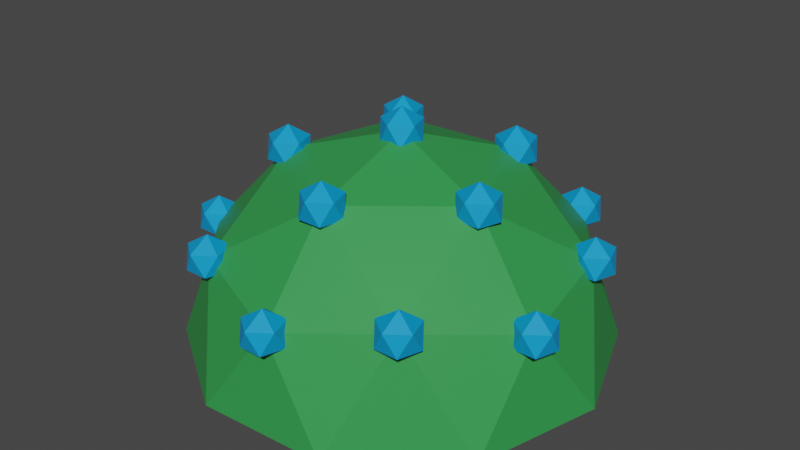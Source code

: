 # Source: BushFruitsBlue.blend  (saved by Blender 2.90.8; exported with 4.5.12 LTS)
import bpy
from mathutils import Matrix  # noqa: F401  (used for matrix-valued properties, if any)

bpy.ops.wm.read_factory_settings(use_empty=True)
scene = bpy.context.scene
scene.name = 'Scene'

# ---- collections
col_collection = bpy.data.collections.new('Collection'); scene.collection.children.link(col_collection)

# ---- materials (node trees are filled in below, after node groups)
mat_bush_004 = bpy.data.materials.new('Bush.004')
mat_bush_004.use_transparent_shadow = False
mat_bluefruitbush_002 = bpy.data.materials.new('BlueFruitBush.002')
mat_bluefruitbush_002.use_transparent_shadow = False

# ---- material node trees
mat_bush_004.use_nodes = True; mat_bush_004.node_tree.nodes.clear()
_N = mat_bush_004.node_tree.nodes; _L = mat_bush_004.node_tree.links
n0 = _N.new('ShaderNodeBsdfPrincipled'); n0.name = 'Principled BSDF'; n0.location = (10, 300)
n0.distribution = 'GGX'
n0.subsurface_method = 'BURLEY'
n0.inputs[0].default_value = (0.0331, 0.314, 0.07036, 1.0)
n0.inputs[3].default_value = 1.45
n0.inputs[27].default_value = (0.0, 0.0, 0.0, 1.0)
n0.inputs[28].default_value = 1.0
n1 = _N.new('ShaderNodeOutputMaterial'); n1.name = 'Material Output'; n1.location = (300, 300)
_L.new(n0.outputs[0], n1.inputs[0])
n1.is_active_output = True
mat_bluefruitbush_002.use_nodes = True; mat_bluefruitbush_002.node_tree.nodes.clear()
_N = mat_bluefruitbush_002.node_tree.nodes; _L = mat_bluefruitbush_002.node_tree.links
n0 = _N.new('ShaderNodeBsdfPrincipled'); n0.name = 'Principled BSDF'; n0.location = (10, 300)
n0.distribution = 'GGX'
n0.subsurface_method = 'BURLEY'
n0.inputs[0].default_value = (0.0, 0.314, 0.7157, 1.0)
n0.inputs[3].default_value = 1.45
n0.inputs[27].default_value = (0.0, 0.0, 0.0, 1.0)
n0.inputs[28].default_value = 1.0
n1 = _N.new('ShaderNodeOutputMaterial'); n1.name = 'Material Output'; n1.location = (300, 300)
_L.new(n0.outputs[0], n1.inputs[0])
n1.is_active_output = True

# ---- world
world_world = bpy.data.worlds.new('World'); scene.world = world_world
world_world.use_nodes = True; world_world.node_tree.nodes.clear()
_N = world_world.node_tree.nodes; _L = world_world.node_tree.links
n0 = _N.new('ShaderNodeOutputWorld'); n0.name = 'World Output'; n0.location = (300, 300)
n1 = _N.new('ShaderNodeBackground'); n1.name = 'Background'; n1.location = (10, 300)
n1.inputs[0].default_value = (0.05088, 0.05088, 0.05088, 1.0)
_L.new(n1.outputs[0], n0.inputs[0])
n0.is_active_output = True
world_world.color = (0.05088, 0.05088, 0.05088)
world_world.use_sun_shadow = False
world_world.sun_shadow_jitter_overblur = 0.0

# ---- meshes
me_icosphere_064 = bpy.data.meshes.new('Icosphere.064')
me_icosphere_064.from_pydata([(-2.522, -0.9727, -0.4785), (-1.696, 2.102, -0.4785), (1.484, 2.266, -0.4785), (2.623, -0.7071, -0.4785), (0.1468, -2.709, -0.4785), (0.007184, -0.004084, 1.195), (-0.7788, -2.928, -1.833), (1.09, -2.832, -1.833), (-3.017, -0.1602, -1.833), (-2.348, -1.908, -1.833), (-1.076, 2.824, -1.833), (-2.531, 1.647, -1.833), (2.362, 1.9, -1.833), (0.7931, 2.92, -1.833), (2.545, -1.655, -1.833), (3.031, 0.1521, -1.833), (-1.397, -2.163, -0.2408), (-2.48, 0.6645, -0.2408), (-0.1256, 2.568, -0.2408), (2.413, 0.9172, -0.2408), (1.627, -2.007, -0.2408), (-1.479, -0.5734, 0.7431), (0.08927, -1.594, 0.7431), (-0.9937, 1.234, 0.7431), (0.8752, 1.33, 0.7431), (1.545, -0.4173, 0.7431), (-1.479, -0.5734, 0.4138), (-1.653, -0.8117, 0.5958), (-1.76, -0.4824, 0.5958), (-1.479, -0.2789, 0.5958), (-1.199, -0.4824, 0.5958), (-1.306, -0.8117, 0.5958), (-1.76, -0.6644, 0.8903), (-1.653, -0.3352, 0.8903), (-1.306, -0.3352, 0.8903), (-1.199, -0.6644, 0.8903), (-1.479, -0.8679, 0.8903), (-1.479, -0.5734, 1.072), (0.08918, -1.594, 0.4138), (-0.08391, -1.832, 0.5958), (-0.1909, -1.503, 0.5958), (0.08918, -1.299, 0.5958), (0.3693, -1.503, 0.5958), (0.2623, -1.832, 0.5958), (-0.1909, -1.685, 0.8903), (-0.08391, -1.356, 0.8903), (0.2623, -1.356, 0.8903), (0.3693, -1.685, 0.8903), (0.08918, -1.888, 0.8903), (0.08918, -1.594, 1.072), (1.544, -0.4173, 0.4138), (1.371, -0.6555, 0.5958), (1.264, -0.3263, 0.5958), (1.544, -0.1228, 0.5958), (1.825, -0.3263, 0.5958), (1.718, -0.6555, 0.5958), (1.264, -0.5083, 0.8903), (1.371, -0.179, 0.8903), (1.718, -0.179, 0.8903), (1.825, -0.5083, 0.8903), (1.544, -0.7118, 0.8903), (1.544, -0.4173, 1.072), (-0.1256, 2.568, -0.57), (-0.2987, 2.33, -0.388), (-0.4057, 2.659, -0.388), (-0.1256, 2.863, -0.388), (0.1544, 2.659, -0.388), (0.04745, 2.33, -0.388), (-0.4057, 2.477, -0.09353), (-0.2987, 2.807, -0.09353), (0.04745, 2.807, -0.09353), (0.1544, 2.477, -0.09353), (-0.1256, 2.274, -0.09353), (-0.1256, 2.568, 0.08847), (0.8751, 1.33, 0.4138), (0.702, 1.092, 0.5958), (0.595, 1.421, 0.5958), (0.8751, 1.625, 0.5958), (1.155, 1.421, 0.5958), (1.048, 1.092, 0.5958), (0.595, 1.239, 0.8903), (0.702, 1.569, 0.8903), (1.048, 1.569, 0.8903), (1.155, 1.239, 0.8903), (0.8751, 1.036, 0.8903), (0.8751, 1.33, 1.072), (-0.9937, 1.234, 0.4138), (-1.167, 0.9956, 0.5958), (-1.274, 1.325, 0.5958), (-0.9937, 1.528, 0.5958), (-0.7136, 1.325, 0.5958), (-0.8206, 0.9956, 0.5958), (-1.274, 1.143, 0.8903), (-1.167, 1.472, 0.8903), (-0.8206, 1.472, 0.8903), (-0.7136, 1.143, 0.8903), (-0.9937, 0.9394, 0.8903), (-0.9937, 1.234, 1.072), (0.007184, -0.004083, 0.8661), (-0.1659, -0.2423, 1.048), (-0.2729, 0.08692, 1.048), (0.007184, 0.2904, 1.048), (0.2873, 0.08692, 1.048), (0.1803, -0.2423, 1.048), (-0.2729, -0.09508, 1.343), (-0.1659, 0.2342, 1.343), (0.1803, 0.2342, 1.343), (0.2873, -0.09508, 1.343), (0.007184, -0.2986, 1.343), (0.007184, -0.004083, 1.525), (-1.397, -2.163, -0.57), (-1.57, -2.402, -0.388), (-1.677, -2.072, -0.388), (-1.397, -1.869, -0.388), (-1.117, -2.072, -0.388), (-1.224, -2.402, -0.388), (-1.677, -2.254, -0.09353), (-1.57, -1.925, -0.09353), (-1.224, -1.925, -0.09353), (-1.117, -2.254, -0.09353), (-1.397, -2.458, -0.09353), (-1.397, -2.163, 0.08847), (0.1468, -2.709, -0.8078), (-0.02625, -2.947, -0.6258), (-0.1332, -2.618, -0.6258), (0.1468, -2.414, -0.6258), (0.4269, -2.618, -0.6258), (0.3199, -2.947, -0.6258), (-0.1332, -2.8, -0.3313), (-0.02625, -2.471, -0.3313), (0.3199, -2.471, -0.3313), (0.4269, -2.8, -0.3313), (0.1468, -3.003, -0.3313), (0.1468, -2.709, -0.1493), (1.627, -2.007, -0.57), (1.453, -2.245, -0.388), (1.346, -1.916, -0.388), (1.627, -1.713, -0.388), (1.907, -1.916, -0.388), (1.8, -2.245, -0.388), (1.346, -2.098, -0.09353), (1.453, -1.769, -0.09353), (1.8, -1.769, -0.09353), (1.907, -2.098, -0.09353), (1.627, -2.302, -0.09353), (1.627, -2.007, 0.08847), (2.623, -0.7071, -0.8078), (2.45, -0.9453, -0.6258), (2.343, -0.6161, -0.6258), (2.623, -0.4126, -0.6258), (2.903, -0.6161, -0.6258), (2.796, -0.9453, -0.6258), (2.343, -0.7981, -0.3313), (2.45, -0.4688, -0.3313), (2.796, -0.4688, -0.3313), (2.903, -0.7981, -0.3313), (2.623, -1.002, -0.3313), (2.623, -0.7071, -0.1493), (2.413, 0.9172, -0.57), (2.24, 0.6789, -0.388), (2.133, 1.008, -0.388), (2.413, 1.212, -0.388), (2.693, 1.008, -0.388), (2.586, 0.6789, -0.388), (2.133, 0.8262, -0.09353), (2.24, 1.155, -0.09353), (2.586, 1.155, -0.09353), (2.693, 0.8262, -0.09353), (2.413, 0.6227, -0.09353), (2.413, 0.9172, 0.08848), (-2.522, -0.9727, -0.8078), (-2.695, -1.211, -0.6258), (-2.802, -0.8817, -0.6258), (-2.522, -0.6782, -0.6258), (-2.242, -0.8817, -0.6258), (-2.349, -1.211, -0.6258), (-2.802, -1.064, -0.3313), (-2.695, -0.7345, -0.3313), (-2.349, -0.7345, -0.3313), (-2.242, -1.064, -0.3313), (-2.522, -1.267, -0.3313), (-2.522, -0.9727, -0.1493), (-2.48, 0.6645, -0.57), (-2.653, 0.4263, -0.388), (-2.76, 0.7555, -0.388), (-2.48, 0.959, -0.388), (-2.2, 0.7555, -0.388), (-2.307, 0.4263, -0.388), (-2.76, 0.5735, -0.09353), (-2.653, 0.9028, -0.09353), (-2.307, 0.9028, -0.09353), (-2.2, 0.5735, -0.09353), (-2.48, 0.37, -0.09353), (-2.48, 0.6645, 0.08848), (-1.696, 2.102, -0.8078), (-1.869, 1.864, -0.6258), (-1.976, 2.193, -0.6258), (-1.696, 2.397, -0.6258), (-1.416, 2.193, -0.6258), (-1.523, 1.864, -0.6258), (-1.976, 2.011, -0.3313), (-1.869, 2.34, -0.3313), (-1.523, 2.34, -0.3313), (-1.416, 2.011, -0.3313), (-1.696, 1.808, -0.3313), (-1.696, 2.102, -0.1493), (1.354, 2.34, -0.7043), (1.181, 2.102, -0.5223), (1.074, 2.431, -0.5223), (1.354, 2.635, -0.5223), (1.634, 2.431, -0.5223), (1.527, 2.102, -0.5223), (1.074, 2.249, -0.2278), (1.181, 2.579, -0.2278), (1.527, 2.579, -0.2278), (1.634, 2.249, -0.2278), (1.354, 2.046, -0.2278), (1.354, 2.34, -0.04577)], [], [(0, 16, 21), (1, 17, 23), (2, 18, 24), (3, 19, 25), (4, 20, 22), (22, 25, 5), (22, 20, 25), (20, 3, 25), (25, 24, 5), (25, 19, 24), (19, 2, 24), (24, 23, 5), (24, 18, 23), (18, 1, 23), (23, 21, 5), (23, 17, 21), (17, 0, 21), (21, 22, 5), (21, 16, 22), (16, 4, 22), (7, 20, 4), (7, 14, 20), (14, 3, 20), (15, 19, 3), (15, 12, 19), (12, 2, 19), (13, 18, 2), (13, 10, 18), (10, 1, 18), (11, 17, 1), (11, 8, 17), (8, 0, 17), (9, 16, 0), (9, 6, 16), (6, 4, 16), (14, 15, 3), (12, 13, 2), (10, 11, 1), (8, 9, 0), (6, 7, 4), (7, 6, 9, 8, 11, 10, 13, 12, 15, 14), (26, 27, 28), (27, 26, 31), (26, 28, 29), (26, 29, 30), (26, 30, 31), (27, 31, 36), (28, 27, 32), (29, 28, 33), (30, 29, 34), (31, 30, 35), (27, 36, 32), (28, 32, 33), (29, 33, 34), (30, 34, 35), (31, 35, 36), (32, 36, 37), (33, 32, 37), (34, 33, 37), (35, 34, 37), (36, 35, 37), (38, 39, 40), (39, 38, 43), (38, 40, 41), (38, 41, 42), (38, 42, 43), (39, 43, 48), (40, 39, 44), (41, 40, 45), (42, 41, 46), (43, 42, 47), (39, 48, 44), (40, 44, 45), (41, 45, 46), (42, 46, 47), (43, 47, 48), (44, 48, 49), (45, 44, 49), (46, 45, 49), (47, 46, 49), (48, 47, 49), (50, 51, 52), (51, 50, 55), (50, 52, 53), (50, 53, 54), (50, 54, 55), (51, 55, 60), (52, 51, 56), (53, 52, 57), (54, 53, 58), (55, 54, 59), (51, 60, 56), (52, 56, 57), (53, 57, 58), (54, 58, 59), (55, 59, 60), (56, 60, 61), (57, 56, 61), (58, 57, 61), (59, 58, 61), (60, 59, 61), (62, 63, 64), (63, 62, 67), (62, 64, 65), (62, 65, 66), (62, 66, 67), (63, 67, 72), (64, 63, 68), (65, 64, 69), (66, 65, 70), (67, 66, 71), (63, 72, 68), (64, 68, 69), (65, 69, 70), (66, 70, 71), (67, 71, 72), (68, 72, 73), (69, 68, 73), (70, 69, 73), (71, 70, 73), (72, 71, 73), (74, 75, 76), (75, 74, 79), (74, 76, 77), (74, 77, 78), (74, 78, 79), (75, 79, 84), (76, 75, 80), (77, 76, 81), (78, 77, 82), (79, 78, 83), (75, 84, 80), (76, 80, 81), (77, 81, 82), (78, 82, 83), (79, 83, 84), (80, 84, 85), (81, 80, 85), (82, 81, 85), (83, 82, 85), (84, 83, 85), (86, 87, 88), (87, 86, 91), (86, 88, 89), (86, 89, 90), (86, 90, 91), (87, 91, 96), (88, 87, 92), (89, 88, 93), (90, 89, 94), (91, 90, 95), (87, 96, 92), (88, 92, 93), (89, 93, 94), (90, 94, 95), (91, 95, 96), (92, 96, 97), (93, 92, 97), (94, 93, 97), (95, 94, 97), (96, 95, 97), (98, 99, 100), (99, 98, 103), (98, 100, 101), (98, 101, 102), (98, 102, 103), (99, 103, 108), (100, 99, 104), (101, 100, 105), (102, 101, 106), (103, 102, 107), (99, 108, 104), (100, 104, 105), (101, 105, 106), (102, 106, 107), (103, 107, 108), (104, 108, 109), (105, 104, 109), (106, 105, 109), (107, 106, 109), (108, 107, 109), (110, 111, 112), (111, 110, 115), (110, 112, 113), (110, 113, 114), (110, 114, 115), (111, 115, 120), (112, 111, 116), (113, 112, 117), (114, 113, 118), (115, 114, 119), (111, 120, 116), (112, 116, 117), (113, 117, 118), (114, 118, 119), (115, 119, 120), (116, 120, 121), (117, 116, 121), (118, 117, 121), (119, 118, 121), (120, 119, 121), (122, 123, 124), (123, 122, 127), (122, 124, 125), (122, 125, 126), (122, 126, 127), (123, 127, 132), (124, 123, 128), (125, 124, 129), (126, 125, 130), (127, 126, 131), (123, 132, 128), (124, 128, 129), (125, 129, 130), (126, 130, 131), (127, 131, 132), (128, 132, 133), (129, 128, 133), (130, 129, 133), (131, 130, 133), (132, 131, 133), (134, 135, 136), (135, 134, 139), (134, 136, 137), (134, 137, 138), (134, 138, 139), (135, 139, 144), (136, 135, 140), (137, 136, 141), (138, 137, 142), (139, 138, 143), (135, 144, 140), (136, 140, 141), (137, 141, 142), (138, 142, 143), (139, 143, 144), (140, 144, 145), (141, 140, 145), (142, 141, 145), (143, 142, 145), (144, 143, 145), (146, 147, 148), (147, 146, 151), (146, 148, 149), (146, 149, 150), (146, 150, 151), (147, 151, 156), (148, 147, 152), (149, 148, 153), (150, 149, 154), (151, 150, 155), (147, 156, 152), (148, 152, 153), (149, 153, 154), (150, 154, 155), (151, 155, 156), (152, 156, 157), (153, 152, 157), (154, 153, 157), (155, 154, 157), (156, 155, 157), (158, 159, 160), (159, 158, 163), (158, 160, 161), (158, 161, 162), (158, 162, 163), (159, 163, 168), (160, 159, 164), (161, 160, 165), (162, 161, 166), (163, 162, 167), (159, 168, 164), (160, 164, 165), (161, 165, 166), (162, 166, 167), (163, 167, 168), (164, 168, 169), (165, 164, 169), (166, 165, 169), (167, 166, 169), (168, 167, 169), (170, 171, 172), (171, 170, 175), (170, 172, 173), (170, 173, 174), (170, 174, 175), (171, 175, 180), (172, 171, 176), (173, 172, 177), (174, 173, 178), (175, 174, 179), (171, 180, 176), (172, 176, 177), (173, 177, 178), (174, 178, 179), (175, 179, 180), (176, 180, 181), (177, 176, 181), (178, 177, 181), (179, 178, 181), (180, 179, 181), (182, 183, 184), (183, 182, 187), (182, 184, 185), (182, 185, 186), (182, 186, 187), (183, 187, 192), (184, 183, 188), (185, 184, 189), (186, 185, 190), (187, 186, 191), (183, 192, 188), (184, 188, 189), (185, 189, 190), (186, 190, 191), (187, 191, 192), (188, 192, 193), (189, 188, 193), (190, 189, 193), (191, 190, 193), (192, 191, 193), (194, 195, 196), (195, 194, 199), (194, 196, 197), (194, 197, 198), (194, 198, 199), (195, 199, 204), (196, 195, 200), (197, 196, 201), (198, 197, 202), (199, 198, 203), (195, 204, 200), (196, 200, 201), (197, 201, 202), (198, 202, 203), (199, 203, 204), (200, 204, 205), (201, 200, 205), (202, 201, 205), (203, 202, 205), (204, 203, 205), (206, 207, 208), (207, 206, 211), (206, 208, 209), (206, 209, 210), (206, 210, 211), (207, 211, 216), (208, 207, 212), (209, 208, 213), (210, 209, 214), (211, 210, 215), (207, 216, 212), (208, 212, 213), (209, 213, 214), (210, 214, 215), (211, 215, 216), (212, 216, 217), (213, 212, 217), (214, 213, 217), (215, 214, 217), (216, 215, 217)])
me_icosphere_064.polygons.foreach_set('material_index', [0, 0, 0, 0, 0, 0, 0, 0, 0, 0, 0, 0, 0, 0, 0, 0, 0, 0, 0, 0, 0, 0, 0, 0, 0, 0, 0, 0, 0, 0, 0, 0, 0, 0, 0, 0, 0, 0, 0, 0, 0, 1, 1, 1, 1, 1, 1, 1, 1, 1, 1, 1, 1, 1, 1, 1, 1, 1, 1, 1, 1, 1, 1, 1, 1, 1, 1, 1, 1, 1, 1, 1, 1, 1, 1, 1, 1, 1, 1, 1, 1, 1, 1, 1, 1, 1, 1, 1, 1, 1, 1, 1, 1, 1, 1, 1, 1, 1, 1, 1, 1, 1, 1, 1, 1, 1, 1, 1, 1, 1, 1, 1, 1, 1, 1, 1, 1, 1, 1, 1, 1, 1, 1, 1, 1, 1, 1, 1, 1, 1, 1, 1, 1, 1, 1, 1, 1, 1, 1, 1, 1, 1, 1, 1, 1, 1, 1, 1, 1, 1, 1, 1, 1, 1, 1, 1, 1, 1, 1, 1, 1, 1, 1, 1, 1, 1, 1, 1, 1, 1, 1, 1, 1, 1, 1, 1, 1, 1, 1, 1, 1, 1, 1, 1, 1, 1, 1, 1, 1, 1, 1, 1, 1, 1, 1, 1, 1, 1, 1, 1, 1, 1, 1, 1, 1, 1, 1, 1, 1, 1, 1, 1, 1, 1, 1, 1, 1, 1, 1, 1, 1, 1, 1, 1, 1, 1, 1, 1, 1, 1, 1, 1, 1, 1, 1, 1, 1, 1, 1, 1, 1, 1, 1, 1, 1, 1, 1, 1, 1, 1, 1, 1, 1, 1, 1, 1, 1, 1, 1, 1, 1, 1, 1, 1, 1, 1, 1, 1, 1, 1, 1, 1, 1, 1, 1, 1, 1, 1, 1, 1, 1, 1, 1, 1, 1, 1, 1, 1, 1, 1, 1, 1, 1, 1, 1, 1, 1, 1, 1, 1, 1, 1, 1, 1, 1, 1, 1, 1, 1, 1, 1, 1, 1, 1, 1, 1, 1, 1, 1, 1, 1, 1, 1, 1, 1, 1, 1, 1, 1, 1, 1, 1, 1, 1, 1, 1, 1, 1, 1, 1, 1, 1, 1, 1, 1, 1, 1, 1, 1, 1, 1, 1, 1, 1, 1, 1, 1, 1, 1, 1, 1])
_uv = me_icosphere_064.uv_layers.new(name='UVMap')
_uv.uv.foreach_set('vector', [0.8182, 0.3149, 0.7273, 0.3149, 0.7727, 0.3937, 1.0, 0.3149, 0.9091, 0.3149, 0.9545, 0.3937, 0.2727, 0.3149, 0.1818, 0.3149, 0.2273, 0.3937, 0.4545, 0.3149, 0.3636, 0.3149, 0.4091, 0.3937, 0.6364, 0.3149, 0.5455, 0.3149, 0.5909, 0.3937, 0.5909, 0.3937, 0.5, 0.3937, 0.5455, 0.4724, 0.5909, 0.3937, 0.5455, 0.3149, 0.5, 0.3937, 0.5455, 0.3149, 0.4545, 0.3149, 0.5, 0.3937, 0.4091, 0.3937, 0.3182, 0.3937, 0.3636, 0.4724, 0.4091, 0.3937, 0.3636, 0.3149, 0.3182, 0.3937, 0.3636, 0.3149, 0.2727, 0.3149, 0.3182, 0.3937, 0.2273, 0.3937, 0.1364, 0.3937, 0.1818, 0.4724, 0.2273, 0.3937, 0.1818, 0.3149, 0.1364, 0.3937, 0.1818, 0.3149, 0.09091, 0.3149, 0.1364, 0.3937, 0.9545, 0.3937, 0.8636, 0.3937, 0.9091, 0.4724, 0.9545, 0.3937, 0.9091, 0.3149, 0.8636, 0.3937, 0.9091, 0.3149, 0.8182, 0.3149, 0.8636, 0.3937, 0.7727, 0.3937, 0.6818, 0.3937, 0.7273, 0.4724, 0.7727, 0.3937, 0.7273, 0.3149, 0.6818, 0.3937, 0.7273, 0.3149, 0.6364, 0.3149, 0.6818, 0.3937, 0.5909, 0.2362, 0.5455, 0.3149, 0.6364, 0.3149, 0.5909, 0.2362, 0.5, 0.2362, 0.5455, 0.3149, 0.5, 0.2362, 0.4545, 0.3149, 0.5455, 0.3149, 0.4091, 0.2362, 0.3636, 0.3149, 0.4545, 0.3149, 0.4091, 0.2362, 0.3182, 0.2362, 0.3636, 0.3149, 0.3182, 0.2362, 0.2727, 0.3149, 0.3636, 0.3149, 0.2273, 0.2362, 0.1818, 0.3149, 0.2727, 0.3149, 0.2273, 0.2362, 0.1364, 0.2362, 0.1818, 0.3149, 0.1364, 0.2362, 0.09091, 0.3149, 0.1818, 0.3149, 0.9545, 0.2362, 0.9091, 0.3149, 1.0, 0.3149, 0.9545, 0.2362, 0.8636, 0.2362, 0.9091, 0.3149, 0.8636, 0.2362, 0.8182, 0.3149, 0.9091, 0.3149, 0.7727, 0.2362, 0.7273, 0.3149, 0.8182, 0.3149, 0.7727, 0.2362, 0.6818, 0.2362, 0.7273, 0.3149, 0.6818, 0.2362, 0.6364, 0.3149, 0.7273, 0.3149, 0.5, 0.2362, 0.4091, 0.2362, 0.4545, 0.3149, 0.3182, 0.2362, 0.2273, 0.2362, 0.2727, 0.3149, 0.1364, 0.2362, 0.04545, 0.2362, 0.09091, 0.3149, 0.8636, 0.2362, 0.7727, 0.2362, 0.8182, 0.3149, 0.6818, 0.2362, 0.5909, 0.2362, 0.6364, 0.3149, 0.5909, 0.2362, 0.6818, 0.2362, 0.7727, 0.2362, 0.8636, 0.2362, 0.9545, 0.2362, 0.1364, 0.2362, 0.2273, 0.2362, 0.3182, 0.2362, 0.4091, 0.2362, 0.5, 0.2362, 0.8182, 0.0, 0.7273, 0.1575, 0.9091, 0.1575, 0.7273, 0.1575, 0.6364, 0.0, 0.5455, 0.1575, 0.09091, 0.0, 0.0, 0.1575, 0.1818, 0.1575, 0.2727, 0.0, 0.1818, 0.1575, 0.3636, 0.1575, 0.4545, 0.0, 0.3636, 0.1575, 0.5455, 0.1575, 0.7273, 0.1575, 0.5455, 0.1575, 0.6364, 0.3149, 0.9091, 0.1575, 0.7273, 0.1575, 0.8182, 0.3149, 0.1818, 0.1575, 0.0, 0.1575, 0.09091, 0.3149, 0.3636, 0.1575, 0.1818, 0.1575, 0.2727, 0.3149, 0.5455, 0.1575, 0.3636, 0.1575, 0.4545, 0.3149, 0.7273, 0.1575, 0.6364, 0.3149, 0.8182, 0.3149, 0.9091, 0.1575, 0.8182, 0.3149, 1.0, 0.3149, 0.1818, 0.1575, 0.09091, 0.3149, 0.2727, 0.3149, 0.3636, 0.1575, 0.2727, 0.3149, 0.4545, 0.3149, 0.5455, 0.1575, 0.4545, 0.3149, 0.6364, 0.3149, 0.8182, 0.3149, 0.6364, 0.3149, 0.7273, 0.4724, 1.0, 0.3149, 0.8182, 0.3149, 0.9091, 0.4724, 0.2727, 0.3149, 0.09091, 0.3149, 0.1818, 0.4724, 0.4545, 0.3149, 0.2727, 0.3149, 0.3636, 0.4724, 0.6364, 0.3149, 0.4545, 0.3149, 0.5455, 0.4724, 0.8182, 0.0, 0.7273, 0.1575, 0.9091, 0.1575, 0.7273, 0.1575, 0.6364, 0.0, 0.5455, 0.1575, 0.09091, 0.0, 0.0, 0.1575, 0.1818, 0.1575, 0.2727, 0.0, 0.1818, 0.1575, 0.3636, 0.1575, 0.4545, 0.0, 0.3636, 0.1575, 0.5455, 0.1575, 0.7273, 0.1575, 0.5455, 0.1575, 0.6364, 0.3149, 0.9091, 0.1575, 0.7273, 0.1575, 0.8182, 0.3149, 0.1818, 0.1575, 0.0, 0.1575, 0.09091, 0.3149, 0.3636, 0.1575, 0.1818, 0.1575, 0.2727, 0.3149, 0.5455, 0.1575, 0.3636, 0.1575, 0.4545, 0.3149, 0.7273, 0.1575, 0.6364, 0.3149, 0.8182, 0.3149, 0.9091, 0.1575, 0.8182, 0.3149, 1.0, 0.3149, 0.1818, 0.1575, 0.09091, 0.3149, 0.2727, 0.3149, 0.3636, 0.1575, 0.2727, 0.3149, 0.4545, 0.3149, 0.5455, 0.1575, 0.4545, 0.3149, 0.6364, 0.3149, 0.8182, 0.3149, 0.6364, 0.3149, 0.7273, 0.4724, 1.0, 0.3149, 0.8182, 0.3149, 0.9091, 0.4724, 0.2727, 0.3149, 0.09091, 0.3149, 0.1818, 0.4724, 0.4545, 0.3149, 0.2727, 0.3149, 0.3636, 0.4724, 0.6364, 0.3149, 0.4545, 0.3149, 0.5455, 0.4724, 0.8182, 0.0, 0.7273, 0.1575, 0.9091, 0.1575, 0.7273, 0.1575, 0.6364, 0.0, 0.5455, 0.1575, 0.09091, 0.0, 0.0, 0.1575, 0.1818, 0.1575, 0.2727, 0.0, 0.1818, 0.1575, 0.3636, 0.1575, 0.4545, 0.0, 0.3636, 0.1575, 0.5455, 0.1575, 0.7273, 0.1575, 0.5455, 0.1575, 0.6364, 0.3149, 0.9091, 0.1575, 0.7273, 0.1575, 0.8182, 0.3149, 0.1818, 0.1575, 0.0, 0.1575, 0.09091, 0.3149, 0.3636, 0.1575, 0.1818, 0.1575, 0.2727, 0.3149, 0.5455, 0.1575, 0.3636, 0.1575, 0.4545, 0.3149, 0.7273, 0.1575, 0.6364, 0.3149, 0.8182, 0.3149, 0.9091, 0.1575, 0.8182, 0.3149, 1.0, 0.3149, 0.1818, 0.1575, 0.09091, 0.3149, 0.2727, 0.3149, 0.3636, 0.1575, 0.2727, 0.3149, 0.4545, 0.3149, 0.5455, 0.1575, 0.4545, 0.3149, 0.6364, 0.3149, 0.8182, 0.3149, 0.6364, 0.3149, 0.7273, 0.4724, 1.0, 0.3149, 0.8182, 0.3149, 0.9091, 0.4724, 0.2727, 0.3149, 0.09091, 0.3149, 0.1818, 0.4724, 0.4545, 0.3149, 0.2727, 0.3149, 0.3636, 0.4724, 0.6364, 0.3149, 0.4545, 0.3149, 0.5455, 0.4724, 0.8182, 0.0, 0.7273, 0.1575, 0.9091, 0.1575, 0.7273, 0.1575, 0.6364, 0.0, 0.5455, 0.1575, 0.09091, 0.0, 0.0, 0.1575, 0.1818, 0.1575, 0.2727, 0.0, 0.1818, 0.1575, 0.3636, 0.1575, 0.4545, 0.0, 0.3636, 0.1575, 0.5455, 0.1575, 0.7273, 0.1575, 0.5455, 0.1575, 0.6364, 0.3149, 0.9091, 0.1575, 0.7273, 0.1575, 0.8182, 0.3149, 0.1818, 0.1575, 0.0, 0.1575, 0.09091, 0.3149, 0.3636, 0.1575, 0.1818, 0.1575, 0.2727, 0.3149, 0.5455, 0.1575, 0.3636, 0.1575, 0.4545, 0.3149, 0.7273, 0.1575, 0.6364, 0.3149, 0.8182, 0.3149, 0.9091, 0.1575, 0.8182, 0.3149, 1.0, 0.3149, 0.1818, 0.1575, 0.09091, 0.3149, 0.2727, 0.3149, 0.3636, 0.1575, 0.2727, 0.3149, 0.4545, 0.3149, 0.5455, 0.1575, 0.4545, 0.3149, 0.6364, 0.3149, 0.8182, 0.3149, 0.6364, 0.3149, 0.7273, 0.4724, 1.0, 0.3149, 0.8182, 0.3149, 0.9091, 0.4724, 0.2727, 0.3149, 0.09091, 0.3149, 0.1818, 0.4724, 0.4545, 0.3149, 0.2727, 0.3149, 0.3636, 0.4724, 0.6364, 0.3149, 0.4545, 0.3149, 0.5455, 0.4724, 0.8182, 0.0, 0.7273, 0.1575, 0.9091, 0.1575, 0.7273, 0.1575, 0.6364, 0.0, 0.5455, 0.1575, 0.09091, 0.0, 0.0, 0.1575, 0.1818, 0.1575, 0.2727, 0.0, 0.1818, 0.1575, 0.3636, 0.1575, 0.4545, 0.0, 0.3636, 0.1575, 0.5455, 0.1575, 0.7273, 0.1575, 0.5455, 0.1575, 0.6364, 0.3149, 0.9091, 0.1575, 0.7273, 0.1575, 0.8182, 0.3149, 0.1818, 0.1575, 0.0, 0.1575, 0.09091, 0.3149, 0.3636, 0.1575, 0.1818, 0.1575, 0.2727, 0.3149, 0.5455, 0.1575, 0.3636, 0.1575, 0.4545, 0.3149, 0.7273, 0.1575, 0.6364, 0.3149, 0.8182, 0.3149, 0.9091, 0.1575, 0.8182, 0.3149, 1.0, 0.3149, 0.1818, 0.1575, 0.09091, 0.3149, 0.2727, 0.3149, 0.3636, 0.1575, 0.2727, 0.3149, 0.4545, 0.3149, 0.5455, 0.1575, 0.4545, 0.3149, 0.6364, 0.3149, 0.8182, 0.3149, 0.6364, 0.3149, 0.7273, 0.4724, 1.0, 0.3149, 0.8182, 0.3149, 0.9091, 0.4724, 0.2727, 0.3149, 0.09091, 0.3149, 0.1818, 0.4724, 0.4545, 0.3149, 0.2727, 0.3149, 0.3636, 0.4724, 0.6364, 0.3149, 0.4545, 0.3149, 0.5455, 0.4724, 0.8182, 0.0, 0.7273, 0.1575, 0.9091, 0.1575, 0.7273, 0.1575, 0.6364, 0.0, 0.5455, 0.1575, 0.09091, 0.0, 0.0, 0.1575, 0.1818, 0.1575, 0.2727, 0.0, 0.1818, 0.1575, 0.3636, 0.1575, 0.4545, 0.0, 0.3636, 0.1575, 0.5455, 0.1575, 0.7273, 0.1575, 0.5455, 0.1575, 0.6364, 0.3149, 0.9091, 0.1575, 0.7273, 0.1575, 0.8182, 0.3149, 0.1818, 0.1575, 0.0, 0.1575, 0.09091, 0.3149, 0.3636, 0.1575, 0.1818, 0.1575, 0.2727, 0.3149, 0.5455, 0.1575, 0.3636, 0.1575, 0.4545, 0.3149, 0.7273, 0.1575, 0.6364, 0.3149, 0.8182, 0.3149, 0.9091, 0.1575, 0.8182, 0.3149, 1.0, 0.3149, 0.1818, 0.1575, 0.09091, 0.3149, 0.2727, 0.3149, 0.3636, 0.1575, 0.2727, 0.3149, 0.4545, 0.3149, 0.5455, 0.1575, 0.4545, 0.3149, 0.6364, 0.3149, 0.8182, 0.3149, 0.6364, 0.3149, 0.7273, 0.4724, 1.0, 0.3149, 0.8182, 0.3149, 0.9091, 0.4724, 0.2727, 0.3149, 0.09091, 0.3149, 0.1818, 0.4724, 0.4545, 0.3149, 0.2727, 0.3149, 0.3636, 0.4724, 0.6364, 0.3149, 0.4545, 0.3149, 0.5455, 0.4724, 0.8182, 0.0, 0.7273, 0.1575, 0.9091, 0.1575, 0.7273, 0.1575, 0.6364, 0.0, 0.5455, 0.1575, 0.09091, 0.0, 0.0, 0.1575, 0.1818, 0.1575, 0.2727, 0.0, 0.1818, 0.1575, 0.3636, 0.1575, 0.4545, 0.0, 0.3636, 0.1575, 0.5455, 0.1575, 0.7273, 0.1575, 0.5455, 0.1575, 0.6364, 0.3149, 0.9091, 0.1575, 0.7273, 0.1575, 0.8182, 0.3149, 0.1818, 0.1575, 0.0, 0.1575, 0.09091, 0.3149, 0.3636, 0.1575, 0.1818, 0.1575, 0.2727, 0.3149, 0.5455, 0.1575, 0.3636, 0.1575, 0.4545, 0.3149, 0.7273, 0.1575, 0.6364, 0.3149, 0.8182, 0.3149, 0.9091, 0.1575, 0.8182, 0.3149, 1.0, 0.3149, 0.1818, 0.1575, 0.09091, 0.3149, 0.2727, 0.3149, 0.3636, 0.1575, 0.2727, 0.3149, 0.4545, 0.3149, 0.5455, 0.1575, 0.4545, 0.3149, 0.6364, 0.3149, 0.8182, 0.3149, 0.6364, 0.3149, 0.7273, 0.4724, 1.0, 0.3149, 0.8182, 0.3149, 0.9091, 0.4724, 0.2727, 0.3149, 0.09091, 0.3149, 0.1818, 0.4724, 0.4545, 0.3149, 0.2727, 0.3149, 0.3636, 0.4724, 0.6364, 0.3149, 0.4545, 0.3149, 0.5455, 0.4724, 0.8182, 0.0, 0.7273, 0.1575, 0.9091, 0.1575, 0.7273, 0.1575, 0.6364, 0.0, 0.5455, 0.1575, 0.09091, 0.0, 0.0, 0.1575, 0.1818, 0.1575, 0.2727, 0.0, 0.1818, 0.1575, 0.3636, 0.1575, 0.4545, 0.0, 0.3636, 0.1575, 0.5455, 0.1575, 0.7273, 0.1575, 0.5455, 0.1575, 0.6364, 0.3149, 0.9091, 0.1575, 0.7273, 0.1575, 0.8182, 0.3149, 0.1818, 0.1575, 0.0, 0.1575, 0.09091, 0.3149, 0.3636, 0.1575, 0.1818, 0.1575, 0.2727, 0.3149, 0.5455, 0.1575, 0.3636, 0.1575, 0.4545, 0.3149, 0.7273, 0.1575, 0.6364, 0.3149, 0.8182, 0.3149, 0.9091, 0.1575, 0.8182, 0.3149, 1.0, 0.3149, 0.1818, 0.1575, 0.09091, 0.3149, 0.2727, 0.3149, 0.3636, 0.1575, 0.2727, 0.3149, 0.4545, 0.3149, 0.5455, 0.1575, 0.4545, 0.3149, 0.6364, 0.3149, 0.8182, 0.3149, 0.6364, 0.3149, 0.7273, 0.4724, 1.0, 0.3149, 0.8182, 0.3149, 0.9091, 0.4724, 0.2727, 0.3149, 0.09091, 0.3149, 0.1818, 0.4724, 0.4545, 0.3149, 0.2727, 0.3149, 0.3636, 0.4724, 0.6364, 0.3149, 0.4545, 0.3149, 0.5455, 0.4724, 0.8182, 0.0, 0.7273, 0.1575, 0.9091, 0.1575, 0.7273, 0.1575, 0.6364, 0.0, 0.5455, 0.1575, 0.09091, 0.0, 0.0, 0.1575, 0.1818, 0.1575, 0.2727, 0.0, 0.1818, 0.1575, 0.3636, 0.1575, 0.4545, 0.0, 0.3636, 0.1575, 0.5455, 0.1575, 0.7273, 0.1575, 0.5455, 0.1575, 0.6364, 0.3149, 0.9091, 0.1575, 0.7273, 0.1575, 0.8182, 0.3149, 0.1818, 0.1575, 0.0, 0.1575, 0.09091, 0.3149, 0.3636, 0.1575, 0.1818, 0.1575, 0.2727, 0.3149, 0.5455, 0.1575, 0.3636, 0.1575, 0.4545, 0.3149, 0.7273, 0.1575, 0.6364, 0.3149, 0.8182, 0.3149, 0.9091, 0.1575, 0.8182, 0.3149, 1.0, 0.3149, 0.1818, 0.1575, 0.09091, 0.3149, 0.2727, 0.3149, 0.3636, 0.1575, 0.2727, 0.3149, 0.4545, 0.3149, 0.5455, 0.1575, 0.4545, 0.3149, 0.6364, 0.3149, 0.8182, 0.3149, 0.6364, 0.3149, 0.7273, 0.4724, 1.0, 0.3149, 0.8182, 0.3149, 0.9091, 0.4724, 0.2727, 0.3149, 0.09091, 0.3149, 0.1818, 0.4724, 0.4545, 0.3149, 0.2727, 0.3149, 0.3636, 0.4724, 0.6364, 0.3149, 0.4545, 0.3149, 0.5455, 0.4724, 0.8182, 0.0, 0.7273, 0.1575, 0.9091, 0.1575, 0.7273, 0.1575, 0.6364, 0.0, 0.5455, 0.1575, 0.09091, 0.0, 0.0, 0.1575, 0.1818, 0.1575, 0.2727, 0.0, 0.1818, 0.1575, 0.3636, 0.1575, 0.4545, 0.0, 0.3636, 0.1575, 0.5455, 0.1575, 0.7273, 0.1575, 0.5455, 0.1575, 0.6364, 0.3149, 0.9091, 0.1575, 0.7273, 0.1575, 0.8182, 0.3149, 0.1818, 0.1575, 0.0, 0.1575, 0.09091, 0.3149, 0.3636, 0.1575, 0.1818, 0.1575, 0.2727, 0.3149, 0.5455, 0.1575, 0.3636, 0.1575, 0.4545, 0.3149, 0.7273, 0.1575, 0.6364, 0.3149, 0.8182, 0.3149, 0.9091, 0.1575, 0.8182, 0.3149, 1.0, 0.3149, 0.1818, 0.1575, 0.09091, 0.3149, 0.2727, 0.3149, 0.3636, 0.1575, 0.2727, 0.3149, 0.4545, 0.3149, 0.5455, 0.1575, 0.4545, 0.3149, 0.6364, 0.3149, 0.8182, 0.3149, 0.6364, 0.3149, 0.7273, 0.4724, 1.0, 0.3149, 0.8182, 0.3149, 0.9091, 0.4724, 0.2727, 0.3149, 0.09091, 0.3149, 0.1818, 0.4724, 0.4545, 0.3149, 0.2727, 0.3149, 0.3636, 0.4724, 0.6364, 0.3149, 0.4545, 0.3149, 0.5455, 0.4724, 0.8182, 0.0, 0.7273, 0.1575, 0.9091, 0.1575, 0.7273, 0.1575, 0.6364, 0.0, 0.5455, 0.1575, 0.09091, 0.0, 0.0, 0.1575, 0.1818, 0.1575, 0.2727, 0.0, 0.1818, 0.1575, 0.3636, 0.1575, 0.4545, 0.0, 0.3636, 0.1575, 0.5455, 0.1575, 0.7273, 0.1575, 0.5455, 0.1575, 0.6364, 0.3149, 0.9091, 0.1575, 0.7273, 0.1575, 0.8182, 0.3149, 0.1818, 0.1575, 0.0, 0.1575, 0.09091, 0.3149, 0.3636, 0.1575, 0.1818, 0.1575, 0.2727, 0.3149, 0.5455, 0.1575, 0.3636, 0.1575, 0.4545, 0.3149, 0.7273, 0.1575, 0.6364, 0.3149, 0.8182, 0.3149, 0.9091, 0.1575, 0.8182, 0.3149, 1.0, 0.3149, 0.1818, 0.1575, 0.09091, 0.3149, 0.2727, 0.3149, 0.3636, 0.1575, 0.2727, 0.3149, 0.4545, 0.3149, 0.5455, 0.1575, 0.4545, 0.3149, 0.6364, 0.3149, 0.8182, 0.3149, 0.6364, 0.3149, 0.7273, 0.4724, 1.0, 0.3149, 0.8182, 0.3149, 0.9091, 0.4724, 0.2727, 0.3149, 0.09091, 0.3149, 0.1818, 0.4724, 0.4545, 0.3149, 0.2727, 0.3149, 0.3636, 0.4724, 0.6364, 0.3149, 0.4545, 0.3149, 0.5455, 0.4724, 0.8182, 0.0, 0.7273, 0.1575, 0.9091, 0.1575, 0.7273, 0.1575, 0.6364, 0.0, 0.5455, 0.1575, 0.09091, 0.0, 0.0, 0.1575, 0.1818, 0.1575, 0.2727, 0.0, 0.1818, 0.1575, 0.3636, 0.1575, 0.4545, 0.0, 0.3636, 0.1575, 0.5455, 0.1575, 0.7273, 0.1575, 0.5455, 0.1575, 0.6364, 0.3149, 0.9091, 0.1575, 0.7273, 0.1575, 0.8182, 0.3149, 0.1818, 0.1575, 0.0, 0.1575, 0.09091, 0.3149, 0.3636, 0.1575, 0.1818, 0.1575, 0.2727, 0.3149, 0.5455, 0.1575, 0.3636, 0.1575, 0.4545, 0.3149, 0.7273, 0.1575, 0.6364, 0.3149, 0.8182, 0.3149, 0.9091, 0.1575, 0.8182, 0.3149, 1.0, 0.3149, 0.1818, 0.1575, 0.09091, 0.3149, 0.2727, 0.3149, 0.3636, 0.1575, 0.2727, 0.3149, 0.4545, 0.3149, 0.5455, 0.1575, 0.4545, 0.3149, 0.6364, 0.3149, 0.8182, 0.3149, 0.6364, 0.3149, 0.7273, 0.4724, 1.0, 0.3149, 0.8182, 0.3149, 0.9091, 0.4724, 0.2727, 0.3149, 0.09091, 0.3149, 0.1818, 0.4724, 0.4545, 0.3149, 0.2727, 0.3149, 0.3636, 0.4724, 0.6364, 0.3149, 0.4545, 0.3149, 0.5455, 0.4724, 0.8182, 0.0, 0.7273, 0.1575, 0.9091, 0.1575, 0.7273, 0.1575, 0.6364, 0.0, 0.5455, 0.1575, 0.09091, 0.0, 0.0, 0.1575, 0.1818, 0.1575, 0.2727, 0.0, 0.1818, 0.1575, 0.3636, 0.1575, 0.4545, 0.0, 0.3636, 0.1575, 0.5455, 0.1575, 0.7273, 0.1575, 0.5455, 0.1575, 0.6364, 0.3149, 0.9091, 0.1575, 0.7273, 0.1575, 0.8182, 0.3149, 0.1818, 0.1575, 0.0, 0.1575, 0.09091, 0.3149, 0.3636, 0.1575, 0.1818, 0.1575, 0.2727, 0.3149, 0.5455, 0.1575, 0.3636, 0.1575, 0.4545, 0.3149, 0.7273, 0.1575, 0.6364, 0.3149, 0.8182, 0.3149, 0.9091, 0.1575, 0.8182, 0.3149, 1.0, 0.3149, 0.1818, 0.1575, 0.09091, 0.3149, 0.2727, 0.3149, 0.3636, 0.1575, 0.2727, 0.3149, 0.4545, 0.3149, 0.5455, 0.1575, 0.4545, 0.3149, 0.6364, 0.3149, 0.8182, 0.3149, 0.6364, 0.3149, 0.7273, 0.4724, 1.0, 0.3149, 0.8182, 0.3149, 0.9091, 0.4724, 0.2727, 0.3149, 0.09091, 0.3149, 0.1818, 0.4724, 0.4545, 0.3149, 0.2727, 0.3149, 0.3636, 0.4724, 0.6364, 0.3149, 0.4545, 0.3149, 0.5455, 0.4724, 0.8182, 0.0, 0.7273, 0.1575, 0.9091, 0.1575, 0.7273, 0.1575, 0.6364, 0.0, 0.5455, 0.1575, 0.09091, 0.0, 0.0, 0.1575, 0.1818, 0.1575, 0.2727, 0.0, 0.1818, 0.1575, 0.3636, 0.1575, 0.4545, 0.0, 0.3636, 0.1575, 0.5455, 0.1575, 0.7273, 0.1575, 0.5455, 0.1575, 0.6364, 0.3149, 0.9091, 0.1575, 0.7273, 0.1575, 0.8182, 0.3149, 0.1818, 0.1575, 0.0, 0.1575, 0.09091, 0.3149, 0.3636, 0.1575, 0.1818, 0.1575, 0.2727, 0.3149, 0.5455, 0.1575, 0.3636, 0.1575, 0.4545, 0.3149, 0.7273, 0.1575, 0.6364, 0.3149, 0.8182, 0.3149, 0.9091, 0.1575, 0.8182, 0.3149, 1.0, 0.3149, 0.1818, 0.1575, 0.09091, 0.3149, 0.2727, 0.3149, 0.3636, 0.1575, 0.2727, 0.3149, 0.4545, 0.3149, 0.5455, 0.1575, 0.4545, 0.3149, 0.6364, 0.3149, 0.8182, 0.3149, 0.6364, 0.3149, 0.7273, 0.4724, 1.0, 0.3149, 0.8182, 0.3149, 0.9091, 0.4724, 0.2727, 0.3149, 0.09091, 0.3149, 0.1818, 0.4724, 0.4545, 0.3149, 0.2727, 0.3149, 0.3636, 0.4724, 0.6364, 0.3149, 0.4545, 0.3149, 0.5455, 0.4724, 0.8182, 0.0, 0.7273, 0.1575, 0.9091, 0.1575, 0.7273, 0.1575, 0.6364, 0.0, 0.5455, 0.1575, 0.09091, 0.0, 0.0, 0.1575, 0.1818, 0.1575, 0.2727, 0.0, 0.1818, 0.1575, 0.3636, 0.1575, 0.4545, 0.0, 0.3636, 0.1575, 0.5455, 0.1575, 0.7273, 0.1575, 0.5455, 0.1575, 0.6364, 0.3149, 0.9091, 0.1575, 0.7273, 0.1575, 0.8182, 0.3149, 0.1818, 0.1575, 0.0, 0.1575, 0.09091, 0.3149, 0.3636, 0.1575, 0.1818, 0.1575, 0.2727, 0.3149, 0.5455, 0.1575, 0.3636, 0.1575, 0.4545, 0.3149, 0.7273, 0.1575, 0.6364, 0.3149, 0.8182, 0.3149, 0.9091, 0.1575, 0.8182, 0.3149, 1.0, 0.3149, 0.1818, 0.1575, 0.09091, 0.3149, 0.2727, 0.3149, 0.3636, 0.1575, 0.2727, 0.3149, 0.4545, 0.3149, 0.5455, 0.1575, 0.4545, 0.3149, 0.6364, 0.3149, 0.8182, 0.3149, 0.6364, 0.3149, 0.7273, 0.4724, 1.0, 0.3149, 0.8182, 0.3149, 0.9091, 0.4724, 0.2727, 0.3149, 0.09091, 0.3149, 0.1818, 0.4724, 0.4545, 0.3149, 0.2727, 0.3149, 0.3636, 0.4724, 0.6364, 0.3149, 0.4545, 0.3149, 0.5455, 0.4724, 0.8182, 0.0, 0.7273, 0.1575, 0.9091, 0.1575, 0.7273, 0.1575, 0.6364, 0.0, 0.5455, 0.1575, 0.09091, 0.0, 0.0, 0.1575, 0.1818, 0.1575, 0.2727, 0.0, 0.1818, 0.1575, 0.3636, 0.1575, 0.4545, 0.0, 0.3636, 0.1575, 0.5455, 0.1575, 0.7273, 0.1575, 0.5455, 0.1575, 0.6364, 0.3149, 0.9091, 0.1575, 0.7273, 0.1575, 0.8182, 0.3149, 0.1818, 0.1575, 0.0, 0.1575, 0.09091, 0.3149, 0.3636, 0.1575, 0.1818, 0.1575, 0.2727, 0.3149, 0.5455, 0.1575, 0.3636, 0.1575, 0.4545, 0.3149, 0.7273, 0.1575, 0.6364, 0.3149, 0.8182, 0.3149, 0.9091, 0.1575, 0.8182, 0.3149, 1.0, 0.3149, 0.1818, 0.1575, 0.09091, 0.3149, 0.2727, 0.3149, 0.3636, 0.1575, 0.2727, 0.3149, 0.4545, 0.3149, 0.5455, 0.1575, 0.4545, 0.3149, 0.6364, 0.3149, 0.8182, 0.3149, 0.6364, 0.3149, 0.7273, 0.4724, 1.0, 0.3149, 0.8182, 0.3149, 0.9091, 0.4724, 0.2727, 0.3149, 0.09091, 0.3149, 0.1818, 0.4724, 0.4545, 0.3149, 0.2727, 0.3149, 0.3636, 0.4724, 0.6364, 0.3149, 0.4545, 0.3149, 0.5455, 0.4724])
me_icosphere_064.materials.append(mat_bush_004)
me_icosphere_064.materials.append(mat_bluefruitbush_002)
me_icosphere_064.use_remesh_fix_poles = True
me_icosphere_064.use_remesh_preserve_attributes = False
me_icosphere_064.use_mirror_vertex_groups = False
me_icosphere_064.update()

# ---- objects
ob_bushfruitsblue = bpy.data.objects.new('BushFruitsBlue', me_icosphere_064)

# ---- transforms, parenting, visibility, modifiers, constraints
ob_bushfruitsblue.location = (0.0, 0.0, 0.0)
ob_bushfruitsblue.lineart.crease_threshold = 0.0

# ---- collection membership
col_collection.objects.link(ob_bushfruitsblue)

# ---- scene / render settings (as saved in the file)
scene.frame_start = 1; scene.frame_end = 250; scene.frame_set(1)
scene.render.engine = 'BLENDER_EEVEE_NEXT'
scene.cycles.use_denoising = False
scene.cycles.samples = 128
scene.cycles.sampling_pattern = 'TABULATED_SOBOL'
scene.cycles.use_adaptive_sampling = False
scene.cycles.use_light_tree = False
scene.view_settings.view_transform = 'Filmic'
bpy.context.view_layer.update()

# ---- added for rendering (the .blend has no active camera and no usable light): camera, sun
cam_auto = bpy.data.cameras.new('AutoCamera')
cam_auto.lens = 50.0
cam_auto.sensor_width = 36.0
cam_auto.clip_end = 1000.0
ob_auto_camera = bpy.data.objects.new('AutoCamera', cam_auto)
scene.collection.objects.link(ob_auto_camera)
ob_auto_camera.location = (8.43328, -10.1529, 6.58679)
ob_auto_camera.rotation_euler = (1.09748, -7.21219e-08, 0.694738)
scene.camera = ob_auto_camera
light_auto_sun = bpy.data.lights.new('AutoSun', 'SUN')
light_auto_sun.energy = 3.0
light_auto_sun.angle = 0.0523599
ob_auto_sun = bpy.data.objects.new('AutoSun', light_auto_sun)
scene.collection.objects.link(ob_auto_sun)
ob_auto_sun.rotation_euler = (0.872665, 0.174533, 0.523599)
bpy.context.view_layer.update()
